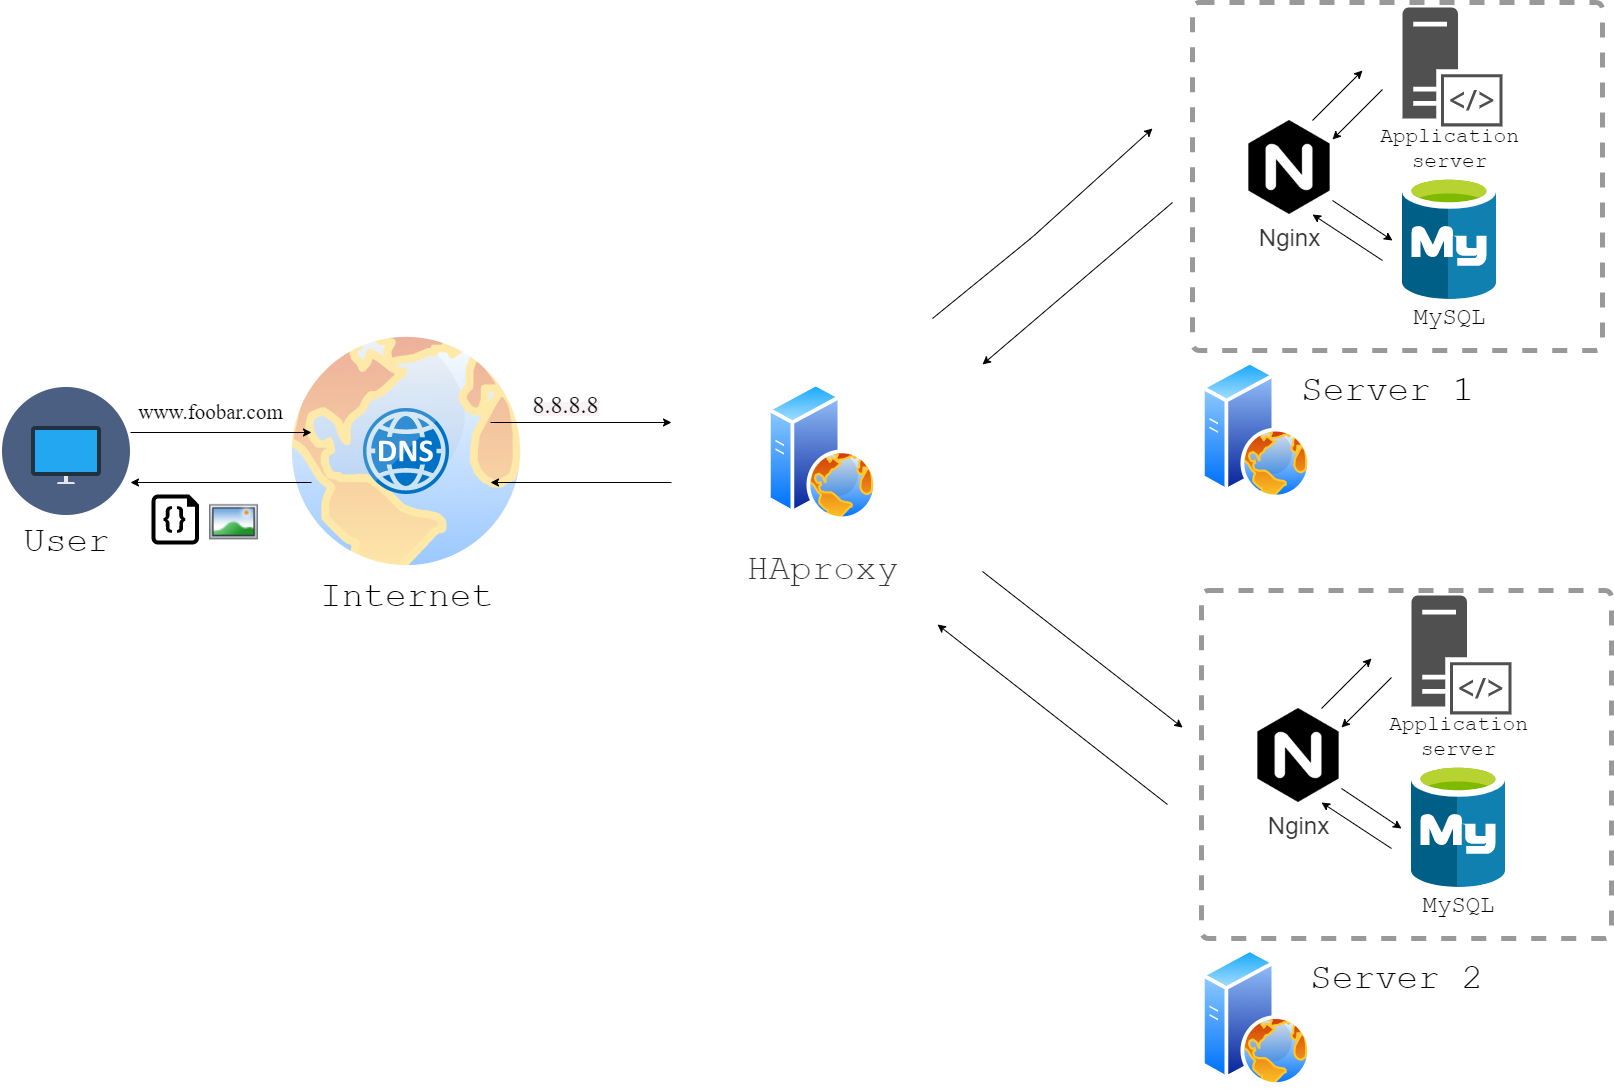

The diagram above was exported from draw.io. Its source (the exported page's mxGraphModel, read from the mxfile embedded in the PNG):
<mxGraphModel dx="2893" dy="1443" grid="1" gridSize="10" guides="1" tooltips="1" connect="1" arrows="1" fold="1" page="1" pageScale="1" pageWidth="1169" pageHeight="827" math="0" shadow="0">
  <root>
    <mxCell id="0" />
    <mxCell id="1" parent="0" />
    <mxCell id="Z4w5q5qpz8hOZYEyA0r1-2" value="" style="aspect=fixed;perimeter=ellipsePerimeter;html=1;align=center;shadow=0;dashed=0;spacingTop=3;image;image=img/lib/active_directory/internet_globe.svg;opacity=40;" vertex="1" parent="1">
      <mxGeometry x="586" y="688" width="256" height="256" as="geometry" />
    </mxCell>
    <mxCell id="2" value="&lt;span style=&quot;font-size: 36px&quot;&gt;&lt;font face=&quot;Courier New&quot;&gt;Internet&lt;/font&gt;&lt;/span&gt;" style="text;html=1;align=center;verticalAlign=middle;resizable=0;points=[];autosize=1;" vertex="1" parent="1">
      <mxGeometry x="619" y="944" width="190" height="30" as="geometry" />
    </mxCell>
    <mxCell id="Z4w5q5qpz8hOZYEyA0r1-9" value="" style="aspect=fixed;html=1;points=[];align=center;image;fontSize=12;image=img/lib/mscae/DNS.svg;fontFamily=Helvetica;fontColor=#000000;strokeColor=#000000;strokeWidth=2;fillColor=#ffffff;" vertex="1" parent="1">
      <mxGeometry x="671" y="773" width="86" height="86" as="geometry" />
    </mxCell>
    <mxCell id="Z4w5q5qpz8hOZYEyA0r1-10" value="" style="rounded=1;whiteSpace=wrap;html=1;absoluteArcSize=1;arcSize=14;strokeWidth=5;opacity=40;dashed=1;" vertex="1" parent="1">
      <mxGeometry x="1500" y="367" width="410" height="348" as="geometry" />
    </mxCell>
    <mxCell id="Z4w5q5qpz8hOZYEyA0r1-11" value="" style="shape=image;html=1;verticalAlign=top;verticalLabelPosition=bottom;labelBackgroundColor=#ffffff;imageAspect=0;aspect=fixed;image=https://cdn1.iconfinder.com/data/icons/flat-business-icons/128/desktop-128.png;dashed=1;strokeWidth=5;" vertex="1" parent="1">
      <mxGeometry x="310" y="752" width="128" height="128" as="geometry" />
    </mxCell>
    <mxCell id="Z4w5q5qpz8hOZYEyA0r1-12" value="&lt;font style=&quot;font-size: 36px&quot; face=&quot;Courier New&quot;&gt;User&lt;/font&gt;" style="text;html=1;align=center;verticalAlign=middle;resizable=0;points=[];autosize=1;" vertex="1" parent="1">
      <mxGeometry x="324" y="896" width="100" height="20" as="geometry" />
    </mxCell>
    <mxCell id="Z4w5q5qpz8hOZYEyA0r1-13" value="" style="endArrow=classic;html=1;exitX=1;exitY=0.5;exitDx=0;exitDy=0;" edge="1" parent="1">
      <mxGeometry width="50" height="50" relative="1" as="geometry">
        <mxPoint x="437.9999999999999" y="797" as="sourcePoint" />
        <mxPoint x="619" y="797" as="targetPoint" />
      </mxGeometry>
    </mxCell>
    <mxCell id="Z4w5q5qpz8hOZYEyA0r1-15" value="" style="endArrow=classic;html=1;exitX=1;exitY=0.5;exitDx=0;exitDy=0;" edge="1" parent="1">
      <mxGeometry width="50" height="50" relative="1" as="geometry">
        <mxPoint x="619" y="847" as="sourcePoint" />
        <mxPoint x="438" y="847" as="targetPoint" />
      </mxGeometry>
    </mxCell>
    <mxCell id="Z4w5q5qpz8hOZYEyA0r1-17" value="" style="endArrow=classic;html=1;exitX=1;exitY=0.5;exitDx=0;exitDy=0;" edge="1" parent="1">
      <mxGeometry width="50" height="50" relative="1" as="geometry">
        <mxPoint x="798" y="787" as="sourcePoint" />
        <mxPoint x="979.0000000000002" y="787" as="targetPoint" />
      </mxGeometry>
    </mxCell>
    <mxCell id="Z4w5q5qpz8hOZYEyA0r1-18" value="" style="endArrow=classic;html=1;exitX=1;exitY=0.5;exitDx=0;exitDy=0;" edge="1" parent="1">
      <mxGeometry width="50" height="50" relative="1" as="geometry">
        <mxPoint x="979.0000000000002" y="847" as="sourcePoint" />
        <mxPoint x="798" y="847" as="targetPoint" />
      </mxGeometry>
    </mxCell>
    <mxCell id="Z4w5q5qpz8hOZYEyA0r1-19" value="" style="aspect=fixed;perimeter=ellipsePerimeter;html=1;align=center;shadow=0;dashed=0;spacingTop=3;image;image=img/lib/active_directory/web_server.svg;strokeWidth=5;" vertex="1" parent="1">
      <mxGeometry x="1075" y="747.25" width="110" height="137.5" as="geometry" />
    </mxCell>
    <mxCell id="Z4w5q5qpz8hOZYEyA0r1-20" value="" style="shape=image;html=1;verticalAlign=top;verticalLabelPosition=bottom;labelBackgroundColor=#ffffff;imageAspect=0;aspect=fixed;image=https://cdn4.iconfinder.com/data/icons/logos-brands-5/24/nginx-128.png;dashed=1;strokeWidth=5;" vertex="1" parent="1">
      <mxGeometry x="1550" y="485" width="94" height="94" as="geometry" />
    </mxCell>
    <mxCell id="Z4w5q5qpz8hOZYEyA0r1-21" value="" style="aspect=fixed;html=1;points=[];align=center;image;fontSize=12;image=img/lib/mscae/Azure_Database_for_MySQL_servers.svg;dashed=1;strokeWidth=5;" vertex="1" parent="1">
      <mxGeometry x="1710" y="540" width="94.24" height="124" as="geometry" />
    </mxCell>
    <mxCell id="Z4w5q5qpz8hOZYEyA0r1-22" value="" style="pointerEvents=1;shadow=0;dashed=0;html=1;strokeColor=none;fillColor=#505050;labelPosition=center;verticalLabelPosition=bottom;verticalAlign=top;outlineConnect=0;align=center;shape=mxgraph.office.servers.server_side_code;" vertex="1" parent="1">
      <mxGeometry x="1710" y="372" width="100" height="119" as="geometry" />
    </mxCell>
    <mxCell id="Z4w5q5qpz8hOZYEyA0r1-33" value="" style="endArrow=classic;html=1;" edge="1" parent="1">
      <mxGeometry width="50" height="50" relative="1" as="geometry">
        <mxPoint x="1640" y="565" as="sourcePoint" />
        <mxPoint x="1700" y="605" as="targetPoint" />
        <Array as="points" />
      </mxGeometry>
    </mxCell>
    <mxCell id="Z4w5q5qpz8hOZYEyA0r1-38" value="" style="endArrow=classic;html=1;" edge="1" parent="1">
      <mxGeometry width="50" height="50" relative="1" as="geometry">
        <mxPoint x="1690" y="625" as="sourcePoint" />
        <mxPoint x="1620" y="579" as="targetPoint" />
        <Array as="points" />
      </mxGeometry>
    </mxCell>
    <mxCell id="Z4w5q5qpz8hOZYEyA0r1-40" value="" style="endArrow=classic;html=1;" edge="1" parent="1">
      <mxGeometry width="50" height="50" relative="1" as="geometry">
        <mxPoint x="1620" y="485" as="sourcePoint" />
        <mxPoint x="1670" y="435" as="targetPoint" />
      </mxGeometry>
    </mxCell>
    <mxCell id="Z4w5q5qpz8hOZYEyA0r1-41" value="" style="endArrow=classic;html=1;" edge="1" parent="1">
      <mxGeometry width="50" height="50" relative="1" as="geometry">
        <mxPoint x="1690" y="454" as="sourcePoint" />
        <mxPoint x="1640" y="504" as="targetPoint" />
      </mxGeometry>
    </mxCell>
    <mxCell id="Z4w5q5qpz8hOZYEyA0r1-42" value="&lt;font style=&quot;font-size: 36px&quot; face=&quot;Courier New&quot;&gt;Server 1&lt;/font&gt;" style="text;html=1;align=center;verticalAlign=middle;resizable=0;points=[];autosize=1;" vertex="1" parent="1">
      <mxGeometry x="1600" y="745" width="190" height="20" as="geometry" />
    </mxCell>
    <mxCell id="Z4w5q5qpz8hOZYEyA0r1-43" value="&lt;span style=&quot;color: rgba(0 , 0 , 0 , 0.8) ; font-family: , sans-serif ; text-align: left ; background-color: rgb(255 , 255 , 255)&quot;&gt;&lt;font style=&quot;font-size: 24px&quot;&gt;Nginx&lt;/font&gt;&lt;/span&gt;" style="text;html=1;align=center;verticalAlign=middle;resizable=0;points=[];autosize=1;" vertex="1" parent="1">
      <mxGeometry x="1557" y="592" width="80" height="20" as="geometry" />
    </mxCell>
    <mxCell id="Z4w5q5qpz8hOZYEyA0r1-44" value="&lt;font face=&quot;Courier New&quot; style=&quot;font-size: 21px&quot;&gt;Application&lt;br&gt;server&lt;/font&gt;" style="text;html=1;align=center;verticalAlign=middle;resizable=0;points=[];autosize=1;" vertex="1" parent="1">
      <mxGeometry x="1682.12" y="493" width="150" height="40" as="geometry" />
    </mxCell>
    <mxCell id="Z4w5q5qpz8hOZYEyA0r1-46" value="&lt;font style=&quot;font-size: 24px&quot; face=&quot;Courier New&quot;&gt;MySQL&lt;/font&gt;" style="text;html=1;align=center;verticalAlign=middle;resizable=0;points=[];autosize=1;" vertex="1" parent="1">
      <mxGeometry x="1712.12" y="672" width="90" height="20" as="geometry" />
    </mxCell>
    <mxCell id="Z4w5q5qpz8hOZYEyA0r1-47" value="&lt;font face=&quot;Times New Roman&quot; style=&quot;font-size: 21px&quot;&gt;www.foobar.com&lt;/font&gt;" style="text;html=1;align=center;verticalAlign=middle;resizable=0;points=[];autosize=1;" vertex="1" parent="1">
      <mxGeometry x="438" y="767" width="160" height="20" as="geometry" />
    </mxCell>
    <mxCell id="Z4w5q5qpz8hOZYEyA0r1-48" value="&lt;span style=&quot;text-align: left ; background-color: rgb(249 , 242 , 244)&quot;&gt;&lt;font face=&quot;Times New Roman&quot; style=&quot;font-size: 24px&quot;&gt;8.8.8.8&lt;/font&gt;&lt;/span&gt;" style="text;html=1;align=center;verticalAlign=middle;resizable=0;points=[];autosize=1;" vertex="1" parent="1">
      <mxGeometry x="833" y="759" width="80" height="20" as="geometry" />
    </mxCell>
    <mxCell id="Z4w5q5qpz8hOZYEyA0r1-49" value="" style="verticalLabelPosition=bottom;html=1;verticalAlign=top;align=center;strokeColor=none;shape=mxgraph.azure.code_file;pointerEvents=1;dashed=1;fillColor=#000000;" vertex="1" parent="1">
      <mxGeometry x="459" y="859" width="47.5" height="50" as="geometry" />
    </mxCell>
    <mxCell id="Z4w5q5qpz8hOZYEyA0r1-50" value="" style="shape=image;html=1;verticalAlign=top;verticalLabelPosition=bottom;labelBackgroundColor=#ffffff;imageAspect=0;aspect=fixed;image=https://cdn1.iconfinder.com/data/icons/Momentum_MatteEntireSet/32/img-landscape.png;dashed=1;strokeWidth=5;fillColor=#000000;" vertex="1" parent="1">
      <mxGeometry x="517" y="863" width="49" height="49" as="geometry" />
    </mxCell>
    <mxCell id="Z4w5q5qpz8hOZYEyA0r1-64" value="" style="rounded=1;whiteSpace=wrap;html=1;absoluteArcSize=1;arcSize=14;strokeWidth=5;opacity=40;dashed=1;" vertex="1" parent="1">
      <mxGeometry x="1509" y="955" width="410" height="348" as="geometry" />
    </mxCell>
    <mxCell id="Z4w5q5qpz8hOZYEyA0r1-65" value="" style="aspect=fixed;perimeter=ellipsePerimeter;html=1;align=center;shadow=0;dashed=0;spacingTop=3;image;image=img/lib/active_directory/web_server.svg;strokeWidth=5;" vertex="1" parent="1">
      <mxGeometry x="1509" y="1313" width="110" height="137.5" as="geometry" />
    </mxCell>
    <mxCell id="Z4w5q5qpz8hOZYEyA0r1-66" value="" style="shape=image;html=1;verticalAlign=top;verticalLabelPosition=bottom;labelBackgroundColor=#ffffff;imageAspect=0;aspect=fixed;image=https://cdn4.iconfinder.com/data/icons/logos-brands-5/24/nginx-128.png;dashed=1;strokeWidth=5;" vertex="1" parent="1">
      <mxGeometry x="1559" y="1073" width="94" height="94" as="geometry" />
    </mxCell>
    <mxCell id="Z4w5q5qpz8hOZYEyA0r1-67" value="" style="aspect=fixed;html=1;points=[];align=center;image;fontSize=12;image=img/lib/mscae/Azure_Database_for_MySQL_servers.svg;dashed=1;strokeWidth=5;" vertex="1" parent="1">
      <mxGeometry x="1719" y="1128" width="94.24" height="124" as="geometry" />
    </mxCell>
    <mxCell id="Z4w5q5qpz8hOZYEyA0r1-68" value="" style="pointerEvents=1;shadow=0;dashed=0;html=1;strokeColor=none;fillColor=#505050;labelPosition=center;verticalLabelPosition=bottom;verticalAlign=top;outlineConnect=0;align=center;shape=mxgraph.office.servers.server_side_code;" vertex="1" parent="1">
      <mxGeometry x="1719" y="960" width="100" height="119" as="geometry" />
    </mxCell>
    <mxCell id="Z4w5q5qpz8hOZYEyA0r1-69" value="" style="endArrow=classic;html=1;" edge="1" parent="1">
      <mxGeometry width="50" height="50" relative="1" as="geometry">
        <mxPoint x="1649" y="1153" as="sourcePoint" />
        <mxPoint x="1709" y="1193" as="targetPoint" />
        <Array as="points" />
      </mxGeometry>
    </mxCell>
    <mxCell id="Z4w5q5qpz8hOZYEyA0r1-70" value="" style="endArrow=classic;html=1;" edge="1" parent="1">
      <mxGeometry width="50" height="50" relative="1" as="geometry">
        <mxPoint x="1699" y="1213" as="sourcePoint" />
        <mxPoint x="1629" y="1167" as="targetPoint" />
        <Array as="points" />
      </mxGeometry>
    </mxCell>
    <mxCell id="Z4w5q5qpz8hOZYEyA0r1-71" value="" style="endArrow=classic;html=1;" edge="1" parent="1">
      <mxGeometry width="50" height="50" relative="1" as="geometry">
        <mxPoint x="1629" y="1073" as="sourcePoint" />
        <mxPoint x="1679" y="1023" as="targetPoint" />
      </mxGeometry>
    </mxCell>
    <mxCell id="Z4w5q5qpz8hOZYEyA0r1-72" value="" style="endArrow=classic;html=1;" edge="1" parent="1">
      <mxGeometry width="50" height="50" relative="1" as="geometry">
        <mxPoint x="1699" y="1042" as="sourcePoint" />
        <mxPoint x="1649" y="1092" as="targetPoint" />
      </mxGeometry>
    </mxCell>
    <mxCell id="Z4w5q5qpz8hOZYEyA0r1-73" value="&lt;font style=&quot;font-size: 36px&quot; face=&quot;Courier New&quot;&gt;Server 2&lt;/font&gt;" style="text;html=1;align=center;verticalAlign=middle;resizable=0;points=[];autosize=1;" vertex="1" parent="1">
      <mxGeometry x="1609" y="1333" width="190" height="20" as="geometry" />
    </mxCell>
    <mxCell id="Z4w5q5qpz8hOZYEyA0r1-74" value="&lt;span style=&quot;color: rgba(0 , 0 , 0 , 0.8) ; font-family: , sans-serif ; text-align: left ; background-color: rgb(255 , 255 , 255)&quot;&gt;&lt;font style=&quot;font-size: 24px&quot;&gt;Nginx&lt;/font&gt;&lt;/span&gt;" style="text;html=1;align=center;verticalAlign=middle;resizable=0;points=[];autosize=1;" vertex="1" parent="1">
      <mxGeometry x="1566" y="1180" width="80" height="20" as="geometry" />
    </mxCell>
    <mxCell id="Z4w5q5qpz8hOZYEyA0r1-75" value="&lt;font face=&quot;Courier New&quot; style=&quot;font-size: 21px&quot;&gt;Application&lt;br&gt;server&lt;/font&gt;" style="text;html=1;align=center;verticalAlign=middle;resizable=0;points=[];autosize=1;" vertex="1" parent="1">
      <mxGeometry x="1691.12" y="1081" width="150" height="40" as="geometry" />
    </mxCell>
    <mxCell id="Z4w5q5qpz8hOZYEyA0r1-76" value="&lt;font style=&quot;font-size: 24px&quot; face=&quot;Courier New&quot;&gt;MySQL&lt;/font&gt;" style="text;html=1;align=center;verticalAlign=middle;resizable=0;points=[];autosize=1;" vertex="1" parent="1">
      <mxGeometry x="1721.12" y="1260" width="90" height="20" as="geometry" />
    </mxCell>
    <mxCell id="Z4w5q5qpz8hOZYEyA0r1-79" value="" style="rounded=1;whiteSpace=wrap;html=1;absoluteArcSize=1;arcSize=14;strokeWidth=5;dashed=1;opacity=0;" vertex="1" parent="1">
      <mxGeometry x="1004" y="681.5" width="260" height="269" as="geometry" />
    </mxCell>
    <mxCell id="Z4w5q5qpz8hOZYEyA0r1-80" value="" style="endArrow=classic;html=1;" edge="1" parent="1">
      <mxGeometry width="50" height="50" relative="1" as="geometry">
        <mxPoint x="1240" y="683" as="sourcePoint" />
        <mxPoint x="1460" y="493" as="targetPoint" />
        <Array as="points">
          <mxPoint x="1340" y="601.5" />
        </Array>
      </mxGeometry>
    </mxCell>
    <mxCell id="Z4w5q5qpz8hOZYEyA0r1-81" value="" style="endArrow=classic;html=1;" edge="1" parent="1">
      <mxGeometry width="50" height="50" relative="1" as="geometry">
        <mxPoint x="1480" y="567" as="sourcePoint" />
        <mxPoint x="1290" y="729" as="targetPoint" />
      </mxGeometry>
    </mxCell>
    <mxCell id="Z4w5q5qpz8hOZYEyA0r1-82" value="" style="endArrow=classic;html=1;entryX=-0.046;entryY=0.394;entryDx=0;entryDy=0;entryPerimeter=0;" edge="1" parent="1" target="Z4w5q5qpz8hOZYEyA0r1-64">
      <mxGeometry width="50" height="50" relative="1" as="geometry">
        <mxPoint x="1290" y="936" as="sourcePoint" />
        <mxPoint x="1470" y="1086" as="targetPoint" />
      </mxGeometry>
    </mxCell>
    <mxCell id="Z4w5q5qpz8hOZYEyA0r1-84" value="" style="endArrow=classic;html=1;" edge="1" parent="1">
      <mxGeometry width="50" height="50" relative="1" as="geometry">
        <mxPoint x="1475" y="1169" as="sourcePoint" />
        <mxPoint x="1245" y="989" as="targetPoint" />
      </mxGeometry>
    </mxCell>
    <mxCell id="Z4w5q5qpz8hOZYEyA0r1-85" value="&lt;span style=&quot;color: rgba(0 , 0 , 0 , 0.8) ; text-align: left ; background-color: rgb(255 , 255 , 255)&quot;&gt;&lt;font face=&quot;Courier New&quot; style=&quot;font-size: 36px&quot;&gt;HAproxy&lt;/font&gt;&lt;/span&gt;" style="text;html=1;align=center;verticalAlign=middle;resizable=0;points=[];autosize=1;" vertex="1" parent="1">
      <mxGeometry x="1045" y="924" width="170" height="20" as="geometry" />
    </mxCell>
    <mxCell id="Z4w5q5qpz8hOZYEyA0r1-86" value="" style="aspect=fixed;perimeter=ellipsePerimeter;html=1;align=center;shadow=0;dashed=0;spacingTop=3;image;image=img/lib/active_directory/web_server.svg;strokeWidth=5;" vertex="1" parent="1">
      <mxGeometry x="1509" y="725.5" width="110" height="137.5" as="geometry" />
    </mxCell>
  </root>
</mxGraphModel>